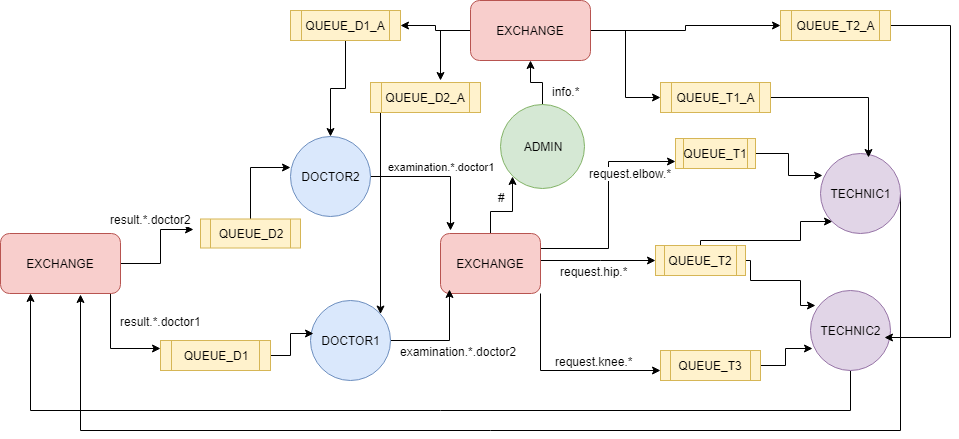

The diagram above was exported from draw.io. Its source (the exported page's mxGraphModel, read from the mxfile embedded in the PNG):
<mxGraphModel dx="1010" dy="550" grid="1" gridSize="10" guides="1" tooltips="1" connect="1" arrows="1" fold="1" page="1" pageScale="1" pageWidth="1169" pageHeight="826" background="#ffffff" math="0" shadow="0">
  <root>
    <mxCell id="0" />
    <mxCell id="1" parent="0" />
    <mxCell id="s6v0Ovamfx23jLIR42w_-54" style="edgeStyle=orthogonalEdgeStyle;rounded=0;orthogonalLoop=1;jettySize=auto;html=1;exitX=1;exitY=0.25;exitDx=0;exitDy=0;entryX=0;entryY=0.75;entryDx=0;entryDy=0;" edge="1" parent="1" source="s6v0Ovamfx23jLIR42w_-43" target="s6v0Ovamfx23jLIR42w_-51">
      <mxGeometry relative="1" as="geometry" />
    </mxCell>
    <mxCell id="s6v0Ovamfx23jLIR42w_-57" value="request.elbow.*" style="text;html=1;resizable=0;points=[];align=center;verticalAlign=middle;labelBackgroundColor=#ffffff;" vertex="1" connectable="0" parent="s6v0Ovamfx23jLIR42w_-54">
      <mxGeometry x="-0.4536" y="28" relative="1" as="geometry">
        <mxPoint x="28" y="-48" as="offset" />
      </mxGeometry>
    </mxCell>
    <mxCell id="s6v0Ovamfx23jLIR42w_-55" style="edgeStyle=orthogonalEdgeStyle;rounded=0;orthogonalLoop=1;jettySize=auto;html=1;entryX=0;entryY=0.5;entryDx=0;entryDy=0;" edge="1" parent="1" source="s6v0Ovamfx23jLIR42w_-43" target="s6v0Ovamfx23jLIR42w_-52">
      <mxGeometry relative="1" as="geometry">
        <Array as="points">
          <mxPoint x="600" y="380" />
          <mxPoint x="600" y="380" />
        </Array>
      </mxGeometry>
    </mxCell>
    <mxCell id="s6v0Ovamfx23jLIR42w_-58" value="request.hip.*&lt;br&gt;" style="text;html=1;resizable=0;points=[];align=center;verticalAlign=middle;labelBackgroundColor=#ffffff;" vertex="1" connectable="0" parent="s6v0Ovamfx23jLIR42w_-55">
      <mxGeometry x="0.2" y="-45" relative="1" as="geometry">
        <mxPoint x="-16" y="-35" as="offset" />
      </mxGeometry>
    </mxCell>
    <mxCell id="s6v0Ovamfx23jLIR42w_-56" style="edgeStyle=orthogonalEdgeStyle;rounded=0;orthogonalLoop=1;jettySize=auto;html=1;" edge="1" parent="1" source="s6v0Ovamfx23jLIR42w_-43" target="s6v0Ovamfx23jLIR42w_-53">
      <mxGeometry relative="1" as="geometry">
        <Array as="points">
          <mxPoint x="540" y="490" />
        </Array>
      </mxGeometry>
    </mxCell>
    <mxCell id="s6v0Ovamfx23jLIR42w_-59" value="request.knee.*&lt;br&gt;" style="text;html=1;resizable=0;points=[];align=center;verticalAlign=middle;labelBackgroundColor=#ffffff;" vertex="1" connectable="0" parent="s6v0Ovamfx23jLIR42w_-56">
      <mxGeometry x="-0.1299" y="3" relative="1" as="geometry">
        <mxPoint x="44" y="-7" as="offset" />
      </mxGeometry>
    </mxCell>
    <mxCell id="s6v0Ovamfx23jLIR42w_-98" style="edgeStyle=orthogonalEdgeStyle;rounded=0;orthogonalLoop=1;jettySize=auto;html=1;entryX=0;entryY=1;entryDx=0;entryDy=0;" edge="1" parent="1" source="s6v0Ovamfx23jLIR42w_-43" target="s6v0Ovamfx23jLIR42w_-97">
      <mxGeometry relative="1" as="geometry" />
    </mxCell>
    <mxCell id="s6v0Ovamfx23jLIR42w_-101" value="#&lt;br&gt;" style="text;html=1;resizable=0;points=[];align=center;verticalAlign=middle;labelBackgroundColor=#ffffff;" vertex="1" connectable="0" parent="s6v0Ovamfx23jLIR42w_-98">
      <mxGeometry x="0.2169" relative="1" as="geometry">
        <mxPoint x="-12" y="-11" as="offset" />
      </mxGeometry>
    </mxCell>
    <mxCell id="s6v0Ovamfx23jLIR42w_-43" value="EXCHANGE" style="rounded=1;whiteSpace=wrap;html=1;fillColor=#f8cecc;strokeColor=#b85450;" vertex="1" parent="1">
      <mxGeometry x="440" y="353" width="100" height="60" as="geometry" />
    </mxCell>
    <mxCell id="s6v0Ovamfx23jLIR42w_-48" value="examination.*.doctor1" style="edgeStyle=orthogonalEdgeStyle;rounded=0;orthogonalLoop=1;jettySize=auto;html=1;" edge="1" parent="1" source="s6v0Ovamfx23jLIR42w_-45">
      <mxGeometry x="0.0588" y="10" relative="1" as="geometry">
        <mxPoint x="450" y="350" as="targetPoint" />
        <mxPoint as="offset" />
      </mxGeometry>
    </mxCell>
    <mxCell id="s6v0Ovamfx23jLIR42w_-45" value="DOCTOR2&lt;br&gt;" style="ellipse;whiteSpace=wrap;html=1;aspect=fixed;fillColor=#dae8fc;strokeColor=#6c8ebf;" vertex="1" parent="1">
      <mxGeometry x="290" y="256" width="80" height="80" as="geometry" />
    </mxCell>
    <mxCell id="s6v0Ovamfx23jLIR42w_-49" style="edgeStyle=orthogonalEdgeStyle;rounded=0;orthogonalLoop=1;jettySize=auto;html=1;entryX=0.09;entryY=0.927;entryDx=0;entryDy=0;entryPerimeter=0;" edge="1" parent="1" source="s6v0Ovamfx23jLIR42w_-46" target="s6v0Ovamfx23jLIR42w_-43">
      <mxGeometry relative="1" as="geometry" />
    </mxCell>
    <mxCell id="s6v0Ovamfx23jLIR42w_-50" value="examination.*.doctor2&lt;br&gt;" style="text;html=1;resizable=0;points=[];align=center;verticalAlign=middle;labelBackgroundColor=#ffffff;" vertex="1" connectable="0" parent="s6v0Ovamfx23jLIR42w_-49">
      <mxGeometry x="-0.1136" y="-2" relative="1" as="geometry">
        <mxPoint x="18" y="8" as="offset" />
      </mxGeometry>
    </mxCell>
    <mxCell id="s6v0Ovamfx23jLIR42w_-46" value="DOCTOR1" style="ellipse;whiteSpace=wrap;html=1;aspect=fixed;fillColor=#dae8fc;strokeColor=#6c8ebf;" vertex="1" parent="1">
      <mxGeometry x="310" y="420" width="80" height="80" as="geometry" />
    </mxCell>
    <mxCell id="s6v0Ovamfx23jLIR42w_-62" style="edgeStyle=orthogonalEdgeStyle;rounded=0;orthogonalLoop=1;jettySize=auto;html=1;entryX=0.025;entryY=0.272;entryDx=0;entryDy=0;entryPerimeter=0;" edge="1" parent="1" source="s6v0Ovamfx23jLIR42w_-51" target="s6v0Ovamfx23jLIR42w_-60">
      <mxGeometry relative="1" as="geometry" />
    </mxCell>
    <mxCell id="s6v0Ovamfx23jLIR42w_-51" value="QUEUE_T1" style="shape=process;whiteSpace=wrap;html=1;backgroundOutline=1;fillColor=#fff2cc;strokeColor=#d6b656;" vertex="1" parent="1">
      <mxGeometry x="675" y="258" width="80" height="30" as="geometry" />
    </mxCell>
    <mxCell id="s6v0Ovamfx23jLIR42w_-63" style="edgeStyle=orthogonalEdgeStyle;rounded=0;orthogonalLoop=1;jettySize=auto;html=1;entryX=0;entryY=1;entryDx=0;entryDy=0;" edge="1" parent="1" source="s6v0Ovamfx23jLIR42w_-52" target="s6v0Ovamfx23jLIR42w_-60">
      <mxGeometry relative="1" as="geometry">
        <Array as="points">
          <mxPoint x="700" y="360" />
          <mxPoint x="800" y="360" />
          <mxPoint x="800" y="341" />
        </Array>
      </mxGeometry>
    </mxCell>
    <mxCell id="s6v0Ovamfx23jLIR42w_-64" style="edgeStyle=orthogonalEdgeStyle;rounded=0;orthogonalLoop=1;jettySize=auto;html=1;entryX=0.06;entryY=0.183;entryDx=0;entryDy=0;entryPerimeter=0;" edge="1" parent="1" source="s6v0Ovamfx23jLIR42w_-52" target="s6v0Ovamfx23jLIR42w_-61">
      <mxGeometry relative="1" as="geometry">
        <Array as="points">
          <mxPoint x="750" y="380" />
          <mxPoint x="750" y="400" />
          <mxPoint x="800" y="400" />
          <mxPoint x="800" y="425" />
        </Array>
      </mxGeometry>
    </mxCell>
    <mxCell id="s6v0Ovamfx23jLIR42w_-52" value="QUEUE_T2&lt;br&gt;" style="shape=process;whiteSpace=wrap;html=1;backgroundOutline=1;fillColor=#fff2cc;strokeColor=#d6b656;" vertex="1" parent="1">
      <mxGeometry x="655" y="365" width="90" height="30" as="geometry" />
    </mxCell>
    <mxCell id="s6v0Ovamfx23jLIR42w_-65" style="edgeStyle=orthogonalEdgeStyle;rounded=0;orthogonalLoop=1;jettySize=auto;html=1;entryX=0.03;entryY=0.722;entryDx=0;entryDy=0;entryPerimeter=0;" edge="1" parent="1" source="s6v0Ovamfx23jLIR42w_-53" target="s6v0Ovamfx23jLIR42w_-61">
      <mxGeometry relative="1" as="geometry" />
    </mxCell>
    <mxCell id="s6v0Ovamfx23jLIR42w_-53" value="QUEUE_T3&lt;br&gt;" style="shape=process;whiteSpace=wrap;html=1;backgroundOutline=1;fillColor=#fff2cc;strokeColor=#d6b656;" vertex="1" parent="1">
      <mxGeometry x="660" y="470" width="100" height="30" as="geometry" />
    </mxCell>
    <mxCell id="s6v0Ovamfx23jLIR42w_-103" style="edgeStyle=orthogonalEdgeStyle;rounded=0;orthogonalLoop=1;jettySize=auto;html=1;entryX=0.67;entryY=1.02;entryDx=0;entryDy=0;entryPerimeter=0;" edge="1" parent="1" source="s6v0Ovamfx23jLIR42w_-60" target="s6v0Ovamfx23jLIR42w_-69">
      <mxGeometry relative="1" as="geometry">
        <Array as="points">
          <mxPoint x="900" y="550" />
          <mxPoint x="80" y="550" />
        </Array>
      </mxGeometry>
    </mxCell>
    <mxCell id="s6v0Ovamfx23jLIR42w_-60" value="TECHNIC1&lt;br&gt;" style="ellipse;whiteSpace=wrap;html=1;aspect=fixed;fillColor=#e1d5e7;strokeColor=#9673a6;" vertex="1" parent="1">
      <mxGeometry x="820" y="273" width="80" height="80" as="geometry" />
    </mxCell>
    <mxCell id="s6v0Ovamfx23jLIR42w_-105" style="edgeStyle=orthogonalEdgeStyle;rounded=0;orthogonalLoop=1;jettySize=auto;html=1;entryX=0.25;entryY=1;entryDx=0;entryDy=0;" edge="1" parent="1" source="s6v0Ovamfx23jLIR42w_-61" target="s6v0Ovamfx23jLIR42w_-69">
      <mxGeometry relative="1" as="geometry">
        <Array as="points">
          <mxPoint x="850" y="530" />
          <mxPoint x="30" y="530" />
        </Array>
      </mxGeometry>
    </mxCell>
    <mxCell id="s6v0Ovamfx23jLIR42w_-61" value="TECHNIC2" style="ellipse;whiteSpace=wrap;html=1;aspect=fixed;fillColor=#e1d5e7;strokeColor=#9673a6;" vertex="1" parent="1">
      <mxGeometry x="810" y="410" width="80" height="80" as="geometry" />
    </mxCell>
    <mxCell id="s6v0Ovamfx23jLIR42w_-85" style="edgeStyle=orthogonalEdgeStyle;rounded=0;orthogonalLoop=1;jettySize=auto;html=1;entryX=-0.072;entryY=0.362;entryDx=0;entryDy=0;entryPerimeter=0;" edge="1" parent="1" source="s6v0Ovamfx23jLIR42w_-69" target="s6v0Ovamfx23jLIR42w_-84">
      <mxGeometry relative="1" as="geometry" />
    </mxCell>
    <mxCell id="s6v0Ovamfx23jLIR42w_-87" value="result.*.doctor2&lt;br&gt;" style="text;html=1;resizable=0;points=[];align=center;verticalAlign=middle;labelBackgroundColor=#ffffff;" vertex="1" connectable="0" parent="s6v0Ovamfx23jLIR42w_-85">
      <mxGeometry x="0.4056" y="1" relative="1" as="geometry">
        <mxPoint x="-11" y="-9.5" as="offset" />
      </mxGeometry>
    </mxCell>
    <mxCell id="s6v0Ovamfx23jLIR42w_-95" style="edgeStyle=orthogonalEdgeStyle;rounded=0;orthogonalLoop=1;jettySize=auto;html=1;entryX=0;entryY=0.25;entryDx=0;entryDy=0;" edge="1" parent="1" source="s6v0Ovamfx23jLIR42w_-69" target="s6v0Ovamfx23jLIR42w_-91">
      <mxGeometry relative="1" as="geometry">
        <Array as="points">
          <mxPoint x="110" y="468" />
        </Array>
      </mxGeometry>
    </mxCell>
    <mxCell id="s6v0Ovamfx23jLIR42w_-96" value="result.*.doctor1&lt;br&gt;" style="text;html=1;resizable=0;points=[];align=center;verticalAlign=middle;labelBackgroundColor=#ffffff;" vertex="1" connectable="0" parent="s6v0Ovamfx23jLIR42w_-95">
      <mxGeometry x="-0.2419" y="-4" relative="1" as="geometry">
        <mxPoint x="54" y="-13" as="offset" />
      </mxGeometry>
    </mxCell>
    <mxCell id="s6v0Ovamfx23jLIR42w_-69" value="EXCHANGE&lt;br&gt;" style="rounded=1;whiteSpace=wrap;html=1;fillColor=#f8cecc;strokeColor=#b85450;" vertex="1" parent="1">
      <mxGeometry y="353" width="120" height="60" as="geometry" />
    </mxCell>
    <mxCell id="s6v0Ovamfx23jLIR42w_-90" style="edgeStyle=orthogonalEdgeStyle;rounded=0;orthogonalLoop=1;jettySize=auto;html=1;entryX=0;entryY=0.388;entryDx=0;entryDy=0;entryPerimeter=0;" edge="1" parent="1" source="s6v0Ovamfx23jLIR42w_-84" target="s6v0Ovamfx23jLIR42w_-45">
      <mxGeometry relative="1" as="geometry" />
    </mxCell>
    <mxCell id="s6v0Ovamfx23jLIR42w_-84" value="QUEUE_D2&lt;br&gt;" style="shape=process;whiteSpace=wrap;html=1;backgroundOutline=1;fillColor=#fff2cc;strokeColor=#d6b656;" vertex="1" parent="1">
      <mxGeometry x="200" y="338.5" width="100" height="29" as="geometry" />
    </mxCell>
    <mxCell id="s6v0Ovamfx23jLIR42w_-93" style="edgeStyle=orthogonalEdgeStyle;rounded=0;orthogonalLoop=1;jettySize=auto;html=1;entryX=0.04;entryY=0.408;entryDx=0;entryDy=0;entryPerimeter=0;" edge="1" parent="1" source="s6v0Ovamfx23jLIR42w_-91" target="s6v0Ovamfx23jLIR42w_-46">
      <mxGeometry relative="1" as="geometry" />
    </mxCell>
    <mxCell id="s6v0Ovamfx23jLIR42w_-91" value="QUEUE_D1" style="shape=process;whiteSpace=wrap;html=1;backgroundOutline=1;fillColor=#fff2cc;strokeColor=#d6b656;" vertex="1" parent="1">
      <mxGeometry x="160" y="460" width="110" height="30" as="geometry" />
    </mxCell>
    <mxCell id="s6v0Ovamfx23jLIR42w_-107" style="edgeStyle=orthogonalEdgeStyle;rounded=0;orthogonalLoop=1;jettySize=auto;html=1;" edge="1" parent="1" source="s6v0Ovamfx23jLIR42w_-97" target="s6v0Ovamfx23jLIR42w_-106">
      <mxGeometry relative="1" as="geometry">
        <Array as="points">
          <mxPoint x="542" y="202" />
          <mxPoint x="530" y="202" />
        </Array>
      </mxGeometry>
    </mxCell>
    <mxCell id="s6v0Ovamfx23jLIR42w_-97" value="ADMIN" style="ellipse;whiteSpace=wrap;html=1;aspect=fixed;fillColor=#d5e8d4;strokeColor=#82b366;" vertex="1" parent="1">
      <mxGeometry x="500" y="224" width="84" height="84" as="geometry" />
    </mxCell>
    <mxCell id="s6v0Ovamfx23jLIR42w_-112" style="edgeStyle=orthogonalEdgeStyle;rounded=0;orthogonalLoop=1;jettySize=auto;html=1;" edge="1" parent="1" source="s6v0Ovamfx23jLIR42w_-106" target="s6v0Ovamfx23jLIR42w_-111">
      <mxGeometry relative="1" as="geometry" />
    </mxCell>
    <mxCell id="s6v0Ovamfx23jLIR42w_-116" style="edgeStyle=orthogonalEdgeStyle;rounded=0;orthogonalLoop=1;jettySize=auto;html=1;" edge="1" parent="1" source="s6v0Ovamfx23jLIR42w_-106">
      <mxGeometry relative="1" as="geometry">
        <mxPoint x="440" y="200" as="targetPoint" />
      </mxGeometry>
    </mxCell>
    <mxCell id="s6v0Ovamfx23jLIR42w_-123" style="edgeStyle=orthogonalEdgeStyle;rounded=0;orthogonalLoop=1;jettySize=auto;html=1;entryX=0;entryY=0.5;entryDx=0;entryDy=0;" edge="1" parent="1" source="s6v0Ovamfx23jLIR42w_-106" target="s6v0Ovamfx23jLIR42w_-120">
      <mxGeometry relative="1" as="geometry" />
    </mxCell>
    <mxCell id="s6v0Ovamfx23jLIR42w_-125" style="edgeStyle=orthogonalEdgeStyle;rounded=0;orthogonalLoop=1;jettySize=auto;html=1;entryX=0;entryY=0.5;entryDx=0;entryDy=0;" edge="1" parent="1" source="s6v0Ovamfx23jLIR42w_-106" target="s6v0Ovamfx23jLIR42w_-121">
      <mxGeometry relative="1" as="geometry" />
    </mxCell>
    <mxCell id="s6v0Ovamfx23jLIR42w_-106" value="EXCHANGE" style="rounded=1;whiteSpace=wrap;html=1;fillColor=#f8cecc;strokeColor=#b85450;" vertex="1" parent="1">
      <mxGeometry x="470" y="120" width="120" height="60" as="geometry" />
    </mxCell>
    <mxCell id="s6v0Ovamfx23jLIR42w_-108" value="info.*&lt;br&gt;" style="text;html=1;resizable=0;points=[];autosize=1;align=left;verticalAlign=top;spacingTop=-4;" vertex="1" parent="1">
      <mxGeometry x="550" y="202" width="40" height="20" as="geometry" />
    </mxCell>
    <mxCell id="s6v0Ovamfx23jLIR42w_-113" style="edgeStyle=orthogonalEdgeStyle;rounded=0;orthogonalLoop=1;jettySize=auto;html=1;entryX=0.5;entryY=0;entryDx=0;entryDy=0;" edge="1" parent="1" source="s6v0Ovamfx23jLIR42w_-111" target="s6v0Ovamfx23jLIR42w_-45">
      <mxGeometry relative="1" as="geometry" />
    </mxCell>
    <mxCell id="s6v0Ovamfx23jLIR42w_-111" value="QUEUE_D1_A" style="shape=process;whiteSpace=wrap;html=1;backgroundOutline=1;fillColor=#fff2cc;strokeColor=#d6b656;" vertex="1" parent="1">
      <mxGeometry x="290" y="130" width="110" height="30" as="geometry" />
    </mxCell>
    <mxCell id="s6v0Ovamfx23jLIR42w_-119" style="edgeStyle=orthogonalEdgeStyle;rounded=0;orthogonalLoop=1;jettySize=auto;html=1;exitX=0.5;exitY=1;exitDx=0;exitDy=0;" edge="1" parent="1" source="s6v0Ovamfx23jLIR42w_-114" target="s6v0Ovamfx23jLIR42w_-46">
      <mxGeometry relative="1" as="geometry">
        <Array as="points">
          <mxPoint x="380" y="232" />
        </Array>
      </mxGeometry>
    </mxCell>
    <mxCell id="s6v0Ovamfx23jLIR42w_-114" value="QUEUE_D2_A" style="shape=process;whiteSpace=wrap;html=1;backgroundOutline=1;fillColor=#fff2cc;strokeColor=#d6b656;" vertex="1" parent="1">
      <mxGeometry x="370" y="202" width="110" height="30" as="geometry" />
    </mxCell>
    <mxCell id="s6v0Ovamfx23jLIR42w_-124" style="edgeStyle=orthogonalEdgeStyle;rounded=0;orthogonalLoop=1;jettySize=auto;html=1;entryX=0.93;entryY=0.593;entryDx=0;entryDy=0;entryPerimeter=0;" edge="1" parent="1" source="s6v0Ovamfx23jLIR42w_-120" target="s6v0Ovamfx23jLIR42w_-61">
      <mxGeometry relative="1" as="geometry">
        <Array as="points">
          <mxPoint x="950" y="145" />
          <mxPoint x="950" y="457" />
        </Array>
      </mxGeometry>
    </mxCell>
    <mxCell id="s6v0Ovamfx23jLIR42w_-120" value="QUEUE_T2_A" style="shape=process;whiteSpace=wrap;html=1;backgroundOutline=1;fillColor=#fff2cc;strokeColor=#d6b656;" vertex="1" parent="1">
      <mxGeometry x="780" y="130" width="110" height="30" as="geometry" />
    </mxCell>
    <mxCell id="s6v0Ovamfx23jLIR42w_-126" style="edgeStyle=orthogonalEdgeStyle;rounded=0;orthogonalLoop=1;jettySize=auto;html=1;entryX=0.595;entryY=0.045;entryDx=0;entryDy=0;entryPerimeter=0;" edge="1" parent="1" source="s6v0Ovamfx23jLIR42w_-121" target="s6v0Ovamfx23jLIR42w_-60">
      <mxGeometry relative="1" as="geometry" />
    </mxCell>
    <mxCell id="s6v0Ovamfx23jLIR42w_-121" value="QUEUE_T1_A" style="shape=process;whiteSpace=wrap;html=1;backgroundOutline=1;fillColor=#fff2cc;strokeColor=#d6b656;" vertex="1" parent="1">
      <mxGeometry x="660" y="202" width="110" height="30" as="geometry" />
    </mxCell>
  </root>
</mxGraphModel>